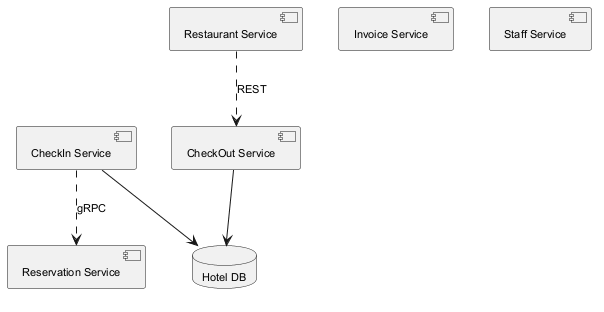

The diagram above was rendered by PlantUML. Its source (embedded in the PNG):
@startuml
skinparam defaultFontSize 11
component "CheckIn Service" as C_CheckInService
component "Reservation Service" as C_ReservationService
component "Invoice Service" as C_InvoiceService
component "CheckOut Service" as C_CheckOutService
component "Restaurant Service" as C_RestaurantService
component "Staff Service" as C_StaffService
database "Hotel DB" as DB_hotel
C_CheckInService --> DB_hotel
C_CheckOutService --> DB_hotel
C_CheckInService ..> C_ReservationService : gRPC
C_RestaurantService ..> C_CheckOutService : REST
@enduml